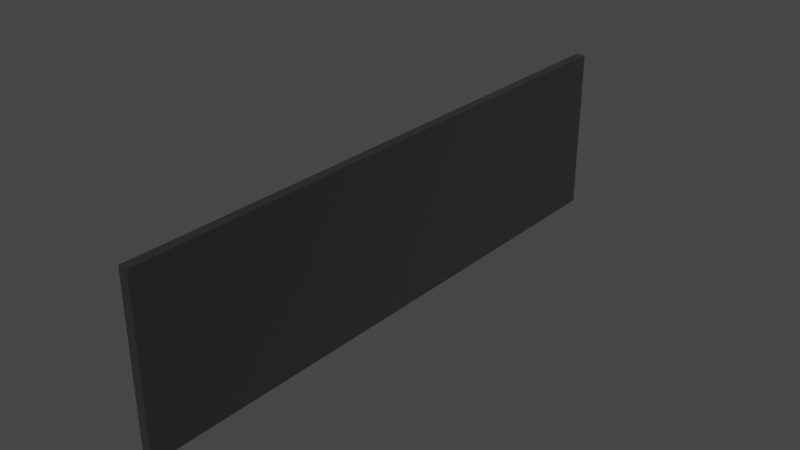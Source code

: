 # Source: TB-3D_robobar-2xtv_211115.blend  (saved by Blender 2.92.15; exported with 4.5.12 LTS)
import bpy
from mathutils import Matrix  # noqa: F401  (used for matrix-valued properties, if any)

bpy.ops.wm.read_factory_settings(use_empty=True)
scene = bpy.context.scene
scene.name = 'Scene'

# ---- collections
col_collection = bpy.data.collections.new('Collection'); scene.collection.children.link(col_collection)

# ---- materials (node trees are filled in below, after node groups)
mat_diffuse_black = bpy.data.materials.new('diffuse_Black')
mat_diffuse_black.use_transparent_shadow = False
mat_diffuse_black.diffuse_color = (0.0, 0.0, 0.0, 1.0)
mat_diffuse_black.roughness = 1.0
mat_diffuse_black.specular_intensity = 1.0

# ---- material node trees
mat_diffuse_black.use_nodes = True; mat_diffuse_black.node_tree.nodes.clear()
_N = mat_diffuse_black.node_tree.nodes; _L = mat_diffuse_black.node_tree.links
n0 = _N.new('ShaderNodeBsdfPrincipled'); n0.name = 'Principled BSDF'; n0.location = (10, 300)
n0.distribution = 'GGX'
n0.subsurface_method = 'BURLEY'
n0.inputs[0].default_value = (0.0, 0.0, 0.0, 1.0)
n0.inputs[2].default_value = 1.0
n0.inputs[3].default_value = 1.45
n0.inputs[13].default_value = 1.0
n0.inputs[27].default_value = (0.0, 0.0, 0.0, 1.0)
n0.inputs[28].default_value = 1.0
n1 = _N.new('ShaderNodeOutputMaterial'); n1.name = 'Material Output'; n1.location = (300, 300)
_L.new(n0.outputs[0], n1.inputs[0])
n1.is_active_output = True

# ---- world
world_world = bpy.data.worlds.new('World'); scene.world = world_world
world_world.use_nodes = True; world_world.node_tree.nodes.clear()
_N = world_world.node_tree.nodes; _L = world_world.node_tree.links
n0 = _N.new('ShaderNodeOutputWorld'); n0.name = 'World Output'; n0.location = (300, 300)
n1 = _N.new('ShaderNodeBackground'); n1.name = 'Background'; n1.location = (10, 300)
n1.inputs[0].default_value = (0.05088, 0.05088, 0.05088, 1.0)
_L.new(n1.outputs[0], n0.inputs[0])
n0.is_active_output = True
world_world.color = (0.05088, 0.05088, 0.05088)
world_world.use_sun_shadow = False
world_world.sun_shadow_jitter_overblur = 0.0

# ---- meshes
me_tb_3d_robobar_2xtv_211115 = bpy.data.meshes.new('TB-3D_robobar-2xTV_211115')
me_tb_3d_robobar_2xtv_211115.from_pydata([(32.81, 236.3, 0.7966), (32.81, 236.3, 158.8), (32.81, 326.3, 158.8), (32.81, 326.3, 0.7966), (37.81, 326.3, 158.8), (37.81, 236.3, 158.8), (37.81, 236.3, 0.7966), (37.81, 326.3, 0.7966), (32.81, 236.3, 158.8), (32.81, 236.3, 0.7966), (37.81, 236.3, 0.7966), (37.81, 236.3, 158.8), (32.81, 236.3, 0.7966), (32.81, 326.3, 0.7966), (37.81, 326.3, 0.7966), (37.81, 236.3, 0.7966), (32.81, 326.3, 0.7966), (32.81, 326.3, 158.8), (37.81, 326.3, 158.8), (37.81, 326.3, 0.7966), (32.81, 326.3, 158.8), (32.81, 236.3, 158.8), (37.81, 236.3, 158.8), (37.81, 326.3, 158.8)], [], [(0, 1, 2, 3), (4, 5, 6, 7), (8, 9, 10, 11), (12, 13, 14, 15), (16, 17, 18, 19), (20, 21, 22, 23)])
me_tb_3d_robobar_2xtv_211115.polygons.foreach_set('use_smooth', [True] * 6)
_uv = me_tb_3d_robobar_2xtv_211115.uv_layers.new(name='UVMap')
_uv.uv.foreach_set('vector', [0.004141, -0.9898, 0.9983, -0.9898, 0.9983, 0.007149, 0.004142, 0.007149, 0.9983, 0.007182, 0.9983, 1.004, 0.004142, 1.004, 0.004142, 0.007182, 0.9983, -1.045, 0.004141, -1.045, 0.004141, -1.101, 0.9983, -1.101, 1.137, -1.101, 0.5705, -1.101, 0.5705, -1.156, 1.137, -1.156, 0.004141, -1.045, 0.9983, -1.045, 0.9983, -0.9898, 0.004141, -0.9898, 0.004141, -1.156, 0.5705, -1.156, 0.5705, -1.101, 0.004141, -1.101])
me_tb_3d_robobar_2xtv_211115.materials.append(mat_diffuse_black)
me_tb_3d_robobar_2xtv_211115.use_remesh_fix_poles = True
me_tb_3d_robobar_2xtv_211115.use_remesh_preserve_attributes = False
me_tb_3d_robobar_2xtv_211115.use_mirror_vertex_groups = False
me_tb_3d_robobar_2xtv_211115.update()
me_tb_3d_robobar_2xtv_211115.normals_split_custom_set([tuple(v) for v in zip(*[iter([-1.0, 0.0, 0.0, -1.0, 0.0, 0.0, -1.0, 0.0, 0.0, -1.0, 0.0, 0.0, 1.0, 0.0, 0.0, 1.0, 0.0, 0.0, 1.0, 0.0, 0.0, 1.0, 0.0, 0.0, 0.0, -1.0, 0.0, 0.0, -1.0, 0.0, 0.0, -1.0, 0.0, 0.0, -1.0, 0.0, 0.0, 0.0, -1.0, 0.0, 0.0, -1.0, 0.0, 0.0, -1.0, 0.0, 0.0, -1.0, 0.0, 1.0, 0.0, 0.0, 1.0, 0.0, 0.0, 1.0, 0.0, 0.0, 1.0, 0.0, 0.0, 0.0, 1.0, 0.0, 0.0, 1.0, 0.0, 0.0, 1.0, 0.0, 0.0, 1.0])] * 3)])
me_tb_3d_robobar_2xtv_211115_001 = bpy.data.meshes.new('TB-3D_robobar-2xTV_211115.001')
me_tb_3d_robobar_2xtv_211115_001.from_pydata([(32.81, 236.3, -157.7), (32.81, 236.3, 0.2966), (32.81, 326.3, 0.2966), (32.81, 326.3, -157.7), (37.81, 326.3, 0.2966), (37.81, 236.3, 0.2966), (37.81, 236.3, -157.7), (37.81, 326.3, -157.7), (32.81, 236.3, 0.2966), (32.81, 236.3, -157.7), (37.81, 236.3, -157.7), (37.81, 236.3, 0.2966), (32.81, 236.3, -157.7), (32.81, 326.3, -157.7), (37.81, 326.3, -157.7), (37.81, 236.3, -157.7), (32.81, 326.3, -157.7), (32.81, 326.3, 0.2966), (37.81, 326.3, 0.2966), (37.81, 326.3, -157.7), (32.81, 326.3, 0.2966), (32.81, 236.3, 0.2966), (37.81, 236.3, 0.2966), (37.81, 326.3, 0.2966)], [], [(0, 1, 2, 3), (4, 5, 6, 7), (8, 9, 10, 11), (12, 13, 14, 15), (16, 17, 18, 19), (20, 21, 22, 23)])
me_tb_3d_robobar_2xtv_211115_001.polygons.foreach_set('use_smooth', [True] * 6)
_uv = me_tb_3d_robobar_2xtv_211115_001.uv_layers.new(name='UVMap')
_uv.uv.foreach_set('vector', [-0.0006992, 0.007907, 0.9936, 0.007907, 0.9936, 0.9976, -0.0006991, 0.9976, 0.9936, -0.9817, 0.9936, 0.00794, -0.0006992, 0.00794, -0.0006992, -0.9817, 0.9936, -1.037, -0.0006993, -1.037, -0.0006993, -1.092, 0.9936, -1.092, 1.132, -1.092, 0.5657, -1.092, 0.5657, -1.147, 1.132, -1.147, -0.0006993, -1.037, 0.9936, -1.037, 0.9936, -0.9817, -0.0006992, -0.9817, -0.0006993, -1.147, 0.5657, -1.147, 0.5657, -1.092, -0.0006993, -1.092])
me_tb_3d_robobar_2xtv_211115_001.materials.append(mat_diffuse_black)
me_tb_3d_robobar_2xtv_211115_001.use_remesh_fix_poles = True
me_tb_3d_robobar_2xtv_211115_001.use_remesh_preserve_attributes = False
me_tb_3d_robobar_2xtv_211115_001.use_mirror_vertex_groups = False
me_tb_3d_robobar_2xtv_211115_001.update()
me_tb_3d_robobar_2xtv_211115_001.normals_split_custom_set([tuple(v) for v in zip(*[iter([-1.0, 0.0, 0.0, -1.0, 0.0, 0.0, -1.0, 0.0, 0.0, -1.0, 0.0, 0.0, 1.0, 0.0, 0.0, 1.0, 0.0, 0.0, 1.0, 0.0, 0.0, 1.0, 0.0, 0.0, 0.0, -1.0, 0.0, 0.0, -1.0, 0.0, 0.0, -1.0, 0.0, 0.0, -1.0, 0.0, 0.0, 0.0, -1.0, 0.0, 0.0, -1.0, 0.0, 0.0, -1.0, 0.0, 0.0, -1.0, 0.0, 1.0, 0.0, 0.0, 1.0, 0.0, 0.0, 1.0, 0.0, 0.0, 1.0, 0.0, 0.0, 0.0, 1.0, 0.0, 0.0, 1.0, 0.0, 0.0, 1.0, 0.0, 0.0, 1.0])] * 3)])

# ---- objects
ob_tb_3d_robobar_2xtv_211115 = bpy.data.objects.new('TB-3D_robobar-2xTV_211115', me_tb_3d_robobar_2xtv_211115)
ob_tb_3d_robobar_2xtv_211115_001 = bpy.data.objects.new('TB-3D_robobar-2xTV_211115.001', me_tb_3d_robobar_2xtv_211115_001)

# ---- transforms, parenting, visibility, modifiers, constraints
ob_tb_3d_robobar_2xtv_211115.location = (0.0, 0.0, 0.0)
ob_tb_3d_robobar_2xtv_211115.rotation_euler = (1.571, -0.0, 0.0)
ob_tb_3d_robobar_2xtv_211115.lineart.crease_threshold = 0.0
ob_tb_3d_robobar_2xtv_211115_001.location = (0.0, 0.0, 0.0)
ob_tb_3d_robobar_2xtv_211115_001.rotation_euler = (1.571, -0.0, 0.0)
ob_tb_3d_robobar_2xtv_211115_001.lineart.crease_threshold = 0.0

# ---- collection membership
col_collection.objects.link(ob_tb_3d_robobar_2xtv_211115)
col_collection.objects.link(ob_tb_3d_robobar_2xtv_211115_001)

# ---- scene / render settings (as saved in the file)
scene.frame_start = 1; scene.frame_end = 250; scene.frame_set(1)
scene.render.engine = 'BLENDER_EEVEE_NEXT'
scene.cycles.use_denoising = False
scene.cycles.samples = 128
scene.cycles.sampling_pattern = 'TABULATED_SOBOL'
scene.cycles.use_adaptive_sampling = False
scene.cycles.use_light_tree = False
scene.view_settings.view_transform = 'Filmic'
bpy.context.view_layer.update()

# ---- added for rendering (the .blend has no active camera and no usable light): camera, sun
cam_auto = bpy.data.cameras.new('AutoCamera')
cam_auto.lens = 50.0
cam_auto.sensor_width = 36.0
cam_auto.clip_end = 5343.57
ob_auto_camera = bpy.data.objects.new('AutoCamera', cam_auto)
scene.collection.objects.link(ob_auto_camera)
ob_auto_camera.location = (339.793, -365.92, 524.837)
ob_auto_camera.rotation_euler = (1.09748, -7.21219e-08, 0.694738)
scene.camera = ob_auto_camera
light_auto_sun = bpy.data.lights.new('AutoSun', 'SUN')
light_auto_sun.energy = 3.0
light_auto_sun.angle = 0.0523599
ob_auto_sun = bpy.data.objects.new('AutoSun', light_auto_sun)
scene.collection.objects.link(ob_auto_sun)
ob_auto_sun.rotation_euler = (0.872665, 0.174533, 0.523599)
bpy.context.view_layer.update()
